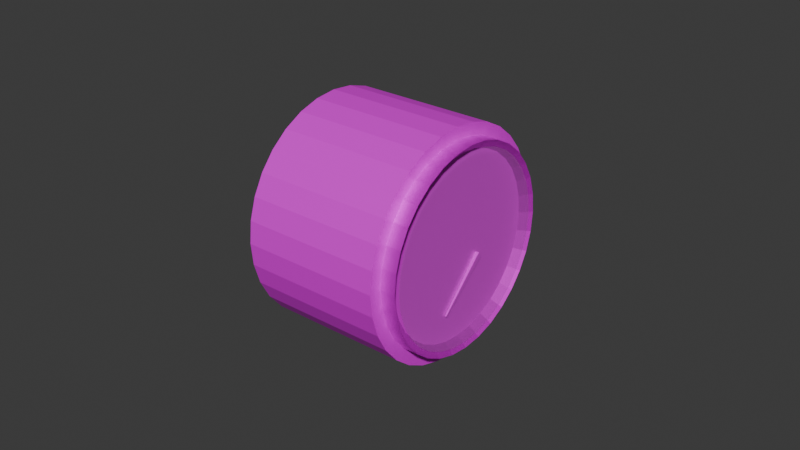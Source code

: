 # Source: rotax912-oil-press.blend  (saved by Blender 4.2.66; exported with 4.5.12 LTS)
import bpy
from mathutils import Matrix  # noqa: F401  (used for matrix-valued properties, if any)

bpy.ops.wm.read_factory_settings(use_empty=True)
scene = bpy.context.scene
scene.name = 'Scene'

# ---- collections
col_collection = bpy.data.collections.new('Collection'); scene.collection.children.link(col_collection)

# ---- images (referenced by path relative to the original .blend; pixels are not part of the script)
import os
ASSET_DIR = os.environ.get("B2B_ASSET_DIR", "")  # directory of the original .blend (textures are referenced by path, not embedded)
HERE = os.path.dirname(os.path.abspath(__file__))  # packed textures are extracted next to this script under _unpacked/

def load_image(name, relpath, width, height, colorspace="sRGB"):
    """Load a texture the original file referenced (path relative to the .blend, or extracted next to this script)."""
    p = next((c for c in (os.path.join(HERE, relpath), os.path.join(ASSET_DIR, relpath)) if relpath and os.path.exists(c)), "")
    if p:
        img = bpy.data.images.load(p, check_existing=True)
        img.name = name
    else:  # same state as the original file: an image datablock whose file is absent (Cycles renders it pink)
        img = bpy.data.images.new(name, width, height)
        img.source = "FILE"
        img.filepath = "//" + (relpath or name)
    img.colorspace_settings.name = colorspace
    return img
img_rotax912_oil_press_png = load_image('rotax912-oil-press.png', 'rotax912-oil-press.png', 1024, 1024, 'sRGB')

# ---- materials (node trees are filled in below, after node groups)
mat_gauge = bpy.data.materials.new('gauge')
mat_glass = bpy.data.materials.new('glass')
mat_glass.diffuse_color = (0.3, 0.3, 0.3, 0.15)
mat_glass.roughness = 0.5
mat_case = bpy.data.materials.new('case')

# ---- material node trees
mat_gauge.use_nodes = True; mat_gauge.node_tree.nodes.clear()
_N = mat_gauge.node_tree.nodes; _L = mat_gauge.node_tree.links
n0 = _N.new('ShaderNodeBsdfPrincipled'); n0.name = 'Principled BSDF'; n0.location = (10, 300)
n0.inputs[1].default_value = 0.1863
n1 = _N.new('ShaderNodeOutputMaterial'); n1.name = 'Material Output'; n1.location = (300, 300)
n2 = _N.new('ShaderNodeTexImage'); n2.name = 'Image Texture'; n2.location = (-280, 280)
n2.image = img_rotax912_oil_press_png
_L.new(n0.outputs[0], n1.inputs[0])
_L.new(n2.outputs[0], n0.inputs[0])
n1.is_active_output = True
mat_glass.use_nodes = True; mat_glass.node_tree.nodes.clear()
_N = mat_glass.node_tree.nodes; _L = mat_glass.node_tree.links
n0 = _N.new('ShaderNodeBsdfPrincipled'); n0.name = 'Principled BSDF'; n0.location = (10, 300)
n0.inputs[0].default_value = (0.3, 0.3, 0.3, 1.0)
n0.inputs[4].default_value = 0.15
n0.inputs[27].default_value = (0.0, 0.0, 0.0, 1.0)
n1 = _N.new('ShaderNodeOutputMaterial'); n1.name = 'Material Output'; n1.location = (300, 300)
_L.new(n0.outputs[0], n1.inputs[0])
n1.is_active_output = True
mat_case.use_nodes = True; mat_case.node_tree.nodes.clear()
_N = mat_case.node_tree.nodes; _L = mat_case.node_tree.links
n0 = _N.new('ShaderNodeBsdfPrincipled'); n0.name = 'Principled BSDF'; n0.location = (10, 300)
n0.inputs[1].default_value = 0.7255
n1 = _N.new('ShaderNodeOutputMaterial'); n1.name = 'Material Output'; n1.location = (300, 300)
n2 = _N.new('ShaderNodeTexImage'); n2.name = 'Image Texture'; n2.location = (-280, 280)
n2.image = img_rotax912_oil_press_png
_L.new(n0.outputs[0], n1.inputs[0])
_L.new(n2.outputs[0], n0.inputs[0])
n1.is_active_output = True

# ---- world
world_world = bpy.data.worlds.new('World'); scene.world = world_world
world_world.use_nodes = True; world_world.node_tree.nodes.clear()
_N = world_world.node_tree.nodes; _L = world_world.node_tree.links
n0 = _N.new('ShaderNodeOutputWorld'); n0.name = 'World Output'; n0.location = (300, 300)
n1 = _N.new('ShaderNodeBackground'); n1.name = 'Background'; n1.location = (10, 300)
n1.inputs[0].default_value = (0.05088, 0.05088, 0.05088, 1.0)
_L.new(n1.outputs[0], n0.inputs[0])
n0.is_active_output = True
world_world.color = (0.05088, 0.05088, 0.05088)
world_world.sun_shadow_jitter_overblur = 0.0

# ---- meshes
me_cylinder = bpy.data.meshes.new('Cylinder')
me_cylinder.from_pydata([(0.002476, 7.815e-10, 0.029), (0.002476, 0.005658, 0.02844), (0.002476, 0.0111, 0.02679), (0.002476, 0.01611, 0.02411), (0.002476, 0.02051, 0.02051), (0.002476, 0.02411, 0.01611), (0.002476, 0.02679, 0.0111), (0.002476, 0.02844, 0.005658), (0.002476, 0.029, -7.815e-10), (0.002476, 0.02844, -0.005658), (0.002476, 0.02679, -0.0111), (0.002476, 0.02411, -0.01611), (0.002476, 0.02051, -0.02051), (0.002476, 0.01611, -0.02411), (0.002476, 0.0111, -0.02679), (0.002476, 0.005658, -0.02844), (0.002476, 7.815e-10, -0.029), (0.002476, -0.005658, -0.02844), (0.002476, -0.0111, -0.02679), (0.002476, -0.01611, -0.02411), (0.002476, -0.02051, -0.02051), (0.002476, -0.02411, -0.01611), (0.002476, -0.02679, -0.0111), (0.002476, -0.02844, -0.005658), (0.002476, -0.029, -7.815e-10), (0.002476, -0.02844, 0.005658), (0.002476, -0.02679, 0.0111), (0.002476, -0.02411, 0.01611), (0.002476, -0.02051, 0.02051), (0.002476, -0.01611, 0.02411), (0.002476, -0.0111, 0.02679), (0.002476, -0.005658, 0.02844)], [], [(1, 0, 31, 30, 29, 28, 27, 26, 25, 24, 23, 22, 21, 20, 19, 18, 17, 16, 15, 14, 13, 12, 11, 10, 9, 8, 7, 6, 5, 4, 3, 2)])
_uv = me_cylinder.uv_layers.new(name='UVMap')
_uv.uv.foreach_set('vector', [0.5754, 0.9148, 0.4919, 0.9231, 0.4083, 0.9148, 0.328, 0.8905, 0.254, 0.8509, 0.1892, 0.7977, 0.1359, 0.7328, 0.09637, 0.6588, 0.07201, 0.5785, 0.06379, 0.495, 0.07201, 0.4115, 0.09637, 0.3312, 0.1359, 0.2572, 0.1892, 0.1923, 0.254, 0.1391, 0.328, 0.09952, 0.4083, 0.07516, 0.4919, 0.06693, 0.5754, 0.07516, 0.6557, 0.09952, 0.7297, 0.1391, 0.7945, 0.1923, 0.8478, 0.2572, 0.8873, 0.3312, 0.9117, 0.4115, 0.9199, 0.495, 0.9117, 0.5785, 0.8873, 0.6588, 0.8478, 0.7328, 0.7945, 0.7977, 0.7297, 0.8509, 0.6557, 0.8905])
me_cylinder.materials.append(mat_gauge)
me_cylinder.update()
me_cube_001 = bpy.data.meshes.new('Cube.001')
me_cube_001.from_pydata([(-0.0002927, -0.01352, -0.01317), (3.883e-07, -0.01352, -0.01317), (-0.0002927, -0.01377, -0.01291), (3.883e-07, -0.01377, -0.01291), (-0.0004965, -0.003073, -0.0039), (0.0002042, -0.003073, -0.0039), (-0.0004965, -0.004002, -0.002925), (0.0002042, -0.004002, -0.002925)], [], [(0, 1, 3, 2), (2, 3, 7, 6), (6, 7, 5, 4), (4, 5, 1, 0), (2, 6, 4, 0), (7, 3, 1, 5)])
_uv = me_cube_001.uv_layers.new(name='UVMap')
_uv.uv.foreach_set('vector', [0.7149, 0.197, 0.6875, 0.197, 0.6875, 0.1421, 0.7149, 0.1421, 0.02019, 0.05152, 0.02044, 0.03951, 0.2183, 0.03707, 0.2178, 0.06193, 0.7443, 0.127, 0.6875, 0.127, 0.6875, 0.0134, 0.7443, 0.0134, 0.2187, 0.03708, 0.2182, 0.06194, 0.0206, 0.05153, 0.02084, 0.03952, 0.0349, 0.03961, 0.2195, 0.03189, 0.2195, 0.06175, 0.0349, 0.05403, 0.2193, 0.06131, 0.03469, 0.05359, 0.03469, 0.03917, 0.2193, 0.03146])
me_cube_001.materials.append(mat_gauge)
me_cube_001.update()
me_circle_003 = bpy.data.meshes.new('Circle.003')
me_circle_003.from_pydata([(0.005212, 0.03019, -2.279e-09), (0.005212, 0.02961, 0.005892), (0.005212, 0.02789, 0.01156), (0.005212, 0.0251, 0.01677), (0.005212, 0.02135, 0.02135), (0.005212, 0.01677, 0.0251), (0.005212, 0.01156, 0.02789), (0.005212, 0.005892, 0.02961), (0.005212, 2.279e-09, 0.03019), (0.005212, -0.005892, 0.02961), (0.005212, -0.01156, 0.02789), (0.005212, -0.01677, 0.0251), (0.005212, -0.02135, 0.02135), (0.005212, -0.0251, 0.01677), (0.005212, -0.02789, 0.01156), (0.005212, -0.02961, 0.005892), (0.005212, -0.03019, 2.279e-09), (0.005212, -0.02961, -0.005892), (0.005212, -0.02789, -0.01156), (0.005212, -0.0251, -0.01677), (0.005212, -0.02135, -0.02135), (0.005212, -0.01677, -0.0251), (0.005212, -0.01156, -0.02789), (0.005212, -0.005892, -0.02961), (0.005212, -2.279e-09, -0.03019), (0.005212, 0.005892, -0.02961), (0.005212, 0.01156, -0.02789), (0.005212, 0.01677, -0.0251), (0.005212, 0.02135, -0.02135), (0.005212, 0.0251, -0.01677), (0.005212, 0.02789, -0.01156), (0.005212, 0.02961, -0.005892)], [], [(1, 2, 3, 4, 5, 6, 7, 8, 9, 10, 11, 12, 13, 14, 15, 16, 17, 18, 19, 20, 21, 22, 23, 24, 25, 26, 27, 28, 29, 30, 31, 0)])
me_circle_003.polygons.foreach_set('use_smooth', [True] * 1)
_uv = me_circle_003.uv_layers.new(name='UVMap')
_uv.uv.foreach_set('vector', [0.5, 1.0, 0.5975, 0.9904, 0.6913, 0.9619, 0.7778, 0.9157, 0.8536, 0.8536, 0.9157, 0.7778, 0.9619, 0.6913, 0.9904, 0.5975, 1.0, 0.5, 0.9904, 0.4025, 0.9619, 0.3087, 0.9157, 0.2222, 0.8536, 0.1464, 0.7778, 0.08427, 0.6913, 0.03806, 0.5975, 0.009607, 0.5, 0.0, 0.4025, 0.009607, 0.3087, 0.03806, 0.2222, 0.08427, 0.1464, 0.1464, 0.08426, 0.2222, 0.03806, 0.3087, 0.009607, 0.4025, 0.0, 0.5, 0.009607, 0.5975, 0.03806, 0.6913, 0.08427, 0.7778, 0.1464, 0.8536, 0.2222, 0.9157, 0.3087, 0.9619, 0.4025, 0.9904])
me_circle_003.materials.append(mat_glass)
me_circle_003.update()
me_cylinder_001 = bpy.data.meshes.new('Cylinder.001')
me_cylinder_001.from_pydata([(-0.04452, -1.116e-09, 0.03606), (-0.04452, 0.007034, 0.03536), (-0.04452, 0.0138, 0.03331), (-0.04452, 0.02003, 0.02998), (-0.04452, 0.02549, 0.02549), (-0.04452, 0.02998, 0.02003), (-0.04452, 0.03331, 0.0138), (-0.04452, 0.03536, 0.007034), (-0.04452, 0.03606, 1.097e-09), (-0.04452, 0.03536, -0.007034), (-0.04452, 0.03331, -0.0138), (-0.04452, 0.02998, -0.02003), (-0.04452, 0.02549, -0.02549), (-0.04452, 0.02003, -0.02998), (-0.04452, 0.0138, -0.03331), (-0.04452, 0.007034, -0.03536), (-0.04452, -1.116e-09, -0.03606), (-0.04452, -0.007034, -0.03536), (-0.04452, -0.0138, -0.03331), (-0.04452, -0.02003, -0.02998), (-0.04452, -0.02549, -0.02549), (-0.04452, -0.02998, -0.02003), (-0.04452, -0.03331, -0.0138), (-0.04452, -0.03536, -0.007034), (-0.04452, -0.03606, 1.097e-09), (-0.04452, -0.03536, 0.007034), (-0.04452, -0.03331, 0.0138), (-0.04452, -0.02998, 0.02003), (-0.04452, -0.02549, 0.02549), (-0.04452, -0.02003, 0.02998), (-0.04452, -0.0138, 0.03331), (-0.04452, -0.007034, 0.03536), (0.0004758, 8.511e-10, 0.03606), (0.0004758, 0.007034, 0.03536), (0.0004758, 0.0138, 0.03331), (0.0004758, 0.02003, 0.02998), (0.0004758, 0.02549, 0.02549), (0.0004758, 0.02998, 0.02003), (0.0004758, 0.03331, 0.0138), (0.0004758, 0.03536, 0.007034), (0.0004758, 0.03606, -8.704e-10), (0.0004758, 0.03536, -0.007034), (0.0004758, 0.03331, -0.0138), (0.0004758, 0.02998, -0.02003), (0.0004758, 0.02549, -0.02549), (0.0004758, 0.02003, -0.02998), (0.0004758, 0.0138, -0.03331), (0.0004758, 0.007034, -0.03536), (0.0004758, 8.511e-10, -0.03606), (0.0004758, -0.007034, -0.03536), (0.0004758, -0.0138, -0.03331), (0.0004758, -0.02003, -0.02998), (0.0004758, -0.02549, -0.02549), (0.0004758, -0.02998, -0.02003), (0.0004758, -0.03331, -0.0138), (0.0004758, -0.03536, -0.007034), (0.0004758, -0.03606, -8.704e-10), (0.0004758, -0.03536, 0.007034), (0.0004758, -0.03331, 0.0138), (0.0004758, -0.02998, 0.02003), (0.0004758, -0.02549, 0.02549), (0.0004758, -0.02003, 0.02998), (0.0004758, -0.0138, 0.03331), (0.0004758, -0.007034, 0.03536)], [], [(0, 1, 2, 3, 4, 5, 6, 7, 8, 9, 10, 11, 12, 13, 14, 15, 16, 17, 18, 19, 20, 21, 22, 23, 24, 25, 26, 27, 28, 29, 30, 31), (31, 63, 32, 0), (30, 62, 63, 31), (29, 61, 62, 30), (28, 60, 61, 29), (27, 59, 60, 28), (26, 58, 59, 27), (25, 57, 58, 26), (24, 56, 57, 25), (23, 55, 56, 24), (22, 54, 55, 23), (21, 53, 54, 22), (20, 52, 53, 21), (19, 51, 52, 20), (18, 50, 51, 19), (17, 49, 50, 18), (16, 48, 49, 17), (15, 47, 48, 16), (14, 46, 47, 15), (13, 45, 46, 14), (12, 44, 45, 13), (11, 43, 44, 12), (10, 42, 43, 11), (9, 41, 42, 10), (8, 40, 41, 9), (7, 39, 40, 8), (6, 38, 39, 7), (5, 37, 38, 6), (4, 36, 37, 5), (3, 35, 36, 4), (2, 34, 35, 3), (1, 33, 34, 2), (0, 32, 33, 1), (63, 62, 61, 60, 59, 58, 57, 56, 55, 54, 53, 52, 51, 50, 49, 48, 47, 46, 45, 44, 43, 42, 41, 40, 39, 38, 37, 36, 35, 34, 33, 32)])
_uv = me_cylinder_001.uv_layers.new(name='UVMap')
_uv.uv.foreach_set('vector', [0.0, 0.91, 0.1743, 0.91, 0.1687, 0.91, 0.1631, 0.91, 0.1575, 0.91, 0.1518, 0.91, 0.1462, 0.91, 0.1406, 0.91, 0.135, 0.91, 0.1294, 0.91, 0.1237, 0.91, 0.1181, 0.91, 0.1125, 0.91, 0.1069, 0.91, 0.1012, 0.91, 0.09561, 0.91, 0.08998, 0.91, 0.08436, 0.91, 0.07874, 0.91, 0.07311, 0.91, 0.06749, 0.91, 0.06186, 0.91, 0.05624, 0.91, 0.05062, 0.91, 0.04499, 0.91, 0.03937, 0.91, 0.03374, 0.91, 0.02812, 0.91, 0.0225, 0.91, 0.01687, 0.91, 0.01125, 0.91, 0.005624, 0.91, 0.005624, 0.91, 0.005624, 0.9924, 0.0, 0.9924, 0.0, 0.91, 0.01125, 0.91, 0.01125, 0.9924, 0.005624, 0.9924, 0.005624, 0.91, 0.01687, 0.91, 0.01687, 0.9924, 0.01125, 0.9924, 0.01125, 0.91, 0.0225, 0.91, 0.0225, 0.9924, 0.01687, 0.9924, 0.01687, 0.91, 0.02812, 0.91, 0.02812, 0.9924, 0.0225, 0.9924, 0.0225, 0.91, 0.03374, 0.91, 0.03374, 0.9924, 0.02812, 0.9924, 0.02812, 0.91, 0.03937, 0.91, 0.03937, 0.9924, 0.03374, 0.9924, 0.03374, 0.91, 0.04499, 0.91, 0.04499, 0.9924, 0.03937, 0.9924, 0.03937, 0.91, 0.05062, 0.91, 0.05062, 0.9924, 0.04499, 0.9924, 0.04499, 0.91, 0.05624, 0.91, 0.05624, 0.9924, 0.05062, 0.9924, 0.05062, 0.91, 0.06186, 0.91, 0.06186, 0.9924, 0.05624, 0.9924, 0.05624, 0.91, 0.06749, 0.91, 0.06749, 0.9924, 0.06186, 0.9924, 0.06186, 0.91, 0.07311, 0.91, 0.07311, 0.9924, 0.06749, 0.9924, 0.06749, 0.91, 0.07874, 0.91, 0.07874, 0.9924, 0.07311, 0.9924, 0.07311, 0.91, 0.08436, 0.91, 0.08436, 0.9924, 0.07874, 0.9924, 0.07874, 0.91, 0.08998, 0.91, 0.08998, 0.9924, 0.08436, 0.9924, 0.08436, 0.91, 0.09561, 0.91, 0.09561, 0.9924, 0.08998, 0.9924, 0.08998, 0.91, 0.1012, 0.91, 0.1012, 0.9924, 0.09561, 0.9924, 0.09561, 0.91, 0.1069, 0.91, 0.1069, 0.9924, 0.1012, 0.9924, 0.1012, 0.91, 0.1125, 0.91, 0.1125, 0.9924, 0.1069, 0.9924, 0.1069, 0.91, 0.1181, 0.91, 0.1181, 0.9924, 0.1125, 0.9924, 0.1125, 0.91, 0.1237, 0.91, 0.1237, 0.9924, 0.1181, 0.9924, 0.1181, 0.91, 0.1294, 0.91, 0.1294, 0.9924, 0.1237, 0.9924, 0.1237, 0.91, 0.135, 0.91, 0.135, 0.9924, 0.1294, 0.9924, 0.1294, 0.91, 0.1406, 0.91, 0.1406, 0.9924, 0.135, 0.9924, 0.135, 0.91, 0.1462, 0.91, 0.1462, 0.9924, 0.1406, 0.9924, 0.1406, 0.91, 0.1518, 0.91, 0.1518, 0.9924, 0.1462, 0.9924, 0.1462, 0.91, 0.1575, 0.91, 0.1575, 0.9924, 0.1518, 0.9924, 0.1518, 0.91, 0.1631, 0.91, 0.1631, 0.9924, 0.1575, 0.9924, 0.1575, 0.91, 0.1687, 0.91, 0.1687, 0.9924, 0.1631, 0.9924, 0.1631, 0.91, 0.1743, 0.91, 0.1743, 0.9924, 0.1687, 0.9924, 0.1687, 0.91, 0.18, 0.91, 0.18, 0.9924, 0.1743, 0.9924, 0.1743, 0.91, 0.005624, 0.9924, 0.01125, 0.9924, 0.01687, 0.9924, 0.0225, 0.9924, 0.02812, 0.9924, 0.03374, 0.9924, 0.03937, 0.9924, 0.04499, 0.9924, 0.05062, 0.9924, 0.05624, 0.9924, 0.06186, 0.9924, 0.06749, 0.9924, 0.07311, 0.9924, 0.07874, 0.9924, 0.08436, 0.9924, 0.08998, 0.9924, 0.09561, 0.9924, 0.1012, 0.9924, 0.1069, 0.9924, 0.1125, 0.9924, 0.1181, 0.9924, 0.1237, 0.9924, 0.1294, 0.9924, 0.135, 0.9924, 0.1406, 0.9924, 0.1462, 0.9924, 0.1518, 0.9924, 0.1575, 0.9924, 0.1631, 0.9924, 0.1687, 0.9924, 0.1743, 0.9924, 0.18, 0.9924])
me_cylinder_001.materials.append(mat_gauge)
me_cylinder_001.update()
me_cylinder_002 = bpy.data.meshes.new('Cylinder.002')
me_cylinder_002.from_pydata([(0.002476, 7.815e-10, 0.029), (0.002476, 0.005658, 0.02844), (0.002476, 0.0111, 0.02679), (0.002476, 0.01611, 0.02411), (0.002476, 0.02051, 0.02051), (0.002476, 0.02411, 0.01611), (0.002476, 0.02679, 0.0111), (0.002476, 0.02844, 0.005658), (0.002476, 0.029, -7.815e-10), (0.002476, 0.02844, -0.005658), (0.002476, 0.02679, -0.0111), (0.002476, 0.02411, -0.01611), (0.002476, 0.02051, -0.02051), (0.002476, 0.01611, -0.02411), (0.002476, 0.0111, -0.02679), (0.002476, 0.005658, -0.02844), (0.002476, 7.815e-10, -0.029), (0.002476, -0.005658, -0.02844), (0.002476, -0.0111, -0.02679), (0.002476, -0.01611, -0.02411), (0.002476, -0.02051, -0.02051), (0.002476, -0.02411, -0.01611), (0.002476, -0.02679, -0.0111), (0.002476, -0.02844, -0.005658), (0.002476, -0.029, -7.815e-10), (0.002476, -0.02844, 0.005658), (0.002476, -0.02679, 0.0111), (0.002476, -0.02411, 0.01611), (0.002476, -0.02051, 0.02051), (0.002476, -0.01611, 0.02411), (0.002476, -0.0111, 0.02679), (0.002476, -0.005658, 0.02844), (0.005476, 0.006263, 0.03148), (0.005476, 8.881e-10, 0.0321), (0.005476, 0.01228, 0.02966), (0.005476, 0.01783, 0.02669), (0.005476, 0.0227, 0.0227), (0.005476, 0.02669, 0.01783), (0.005476, 0.02966, 0.01228), (0.005476, 0.03148, 0.006263), (0.005476, 0.0321, -8.881e-10), (0.005476, 0.03148, -0.006263), (0.005476, 0.02966, -0.01228), (0.005476, 0.02669, -0.01783), (0.005476, 0.0227, -0.0227), (0.005476, 0.01783, -0.02669), (0.005476, 0.01228, -0.02966), (0.005476, 0.006263, -0.03148), (0.005476, 8.881e-10, -0.0321), (0.005476, -0.006263, -0.03148), (0.005476, -0.01228, -0.02966), (0.005476, -0.01783, -0.02669), (0.005476, -0.0227, -0.0227), (0.005476, -0.02669, -0.01783), (0.005476, -0.02966, -0.01228), (0.005476, -0.03148, -0.006263), (0.005476, -0.0321, -8.881e-10), (0.005476, -0.03148, 0.006263), (0.005476, -0.02966, 0.01228), (0.005476, -0.02669, 0.01783), (0.005476, -0.0227, 0.0227), (0.005476, -0.01783, 0.02669), (0.005476, -0.01228, 0.02966), (0.005476, -0.006263, 0.03148), (0.0004758, 7.105e-10, 0.0321), (0.0004758, 0.006263, 0.03148), (0.0004758, 0.01228, 0.02966), (0.0004758, 0.01783, 0.02669), (0.0004758, 0.0227, 0.0227), (0.0004758, 0.02669, 0.01783), (0.0004758, 0.02966, 0.01228), (0.0004758, 0.03148, 0.006263), (0.0004758, 0.0321, -7.105e-10), (0.0004758, 0.03148, -0.006263), (0.0004758, 0.02966, -0.01228), (0.0004758, 0.02669, -0.01783), (0.0004758, 0.0227, -0.0227), (0.0004758, 0.01783, -0.02669), (0.0004758, 0.01228, -0.02966), (0.0004758, 0.006263, -0.03148), (0.0004758, 7.105e-10, -0.0321), (0.0004758, -0.006263, -0.03148), (0.0004758, -0.01228, -0.02966), (0.0004758, -0.01783, -0.02669), (0.0004758, -0.0227, -0.0227), (0.0004758, -0.02669, -0.01783), (0.0004758, -0.02966, -0.01228), (0.0004758, -0.03148, -0.006263), (0.0004758, -0.0321, -7.105e-10), (0.0004758, -0.03148, 0.006263), (0.0004758, -0.02966, 0.01228), (0.0004758, -0.02669, 0.01783), (0.0004758, -0.0227, 0.0227), (0.0004758, -0.01783, 0.02669), (0.0004758, -0.01228, 0.02966), (0.0004758, -0.006263, 0.03148)], [], [(64, 33, 32, 65), (65, 32, 34, 66), (66, 34, 35, 67), (67, 35, 36, 68), (68, 36, 37, 69), (69, 37, 38, 70), (70, 38, 39, 71), (71, 39, 40, 72), (72, 40, 41, 73), (73, 41, 42, 74), (74, 42, 43, 75), (75, 43, 44, 76), (76, 44, 45, 77), (77, 45, 46, 78), (78, 46, 47, 79), (79, 47, 48, 80), (80, 48, 49, 81), (81, 49, 50, 82), (82, 50, 51, 83), (83, 51, 52, 84), (84, 52, 53, 85), (85, 53, 54, 86), (86, 54, 55, 87), (87, 55, 56, 88), (88, 56, 57, 89), (89, 57, 58, 90), (90, 58, 59, 91), (91, 59, 60, 92), (92, 60, 61, 93), (93, 61, 62, 94), (94, 62, 63, 95), (95, 63, 33, 64), (0, 1, 32, 33), (1, 2, 34, 32), (2, 3, 35, 34), (3, 4, 36, 35), (4, 5, 37, 36), (5, 6, 38, 37), (6, 7, 39, 38), (7, 8, 40, 39), (8, 9, 41, 40), (9, 10, 42, 41), (10, 11, 43, 42), (11, 12, 44, 43), (12, 13, 45, 44), (13, 14, 46, 45), (14, 15, 47, 46), (15, 16, 48, 47), (16, 17, 49, 48), (17, 18, 50, 49), (18, 19, 51, 50), (19, 20, 52, 51), (20, 21, 53, 52), (21, 22, 54, 53), (22, 23, 55, 54), (23, 24, 56, 55), (24, 25, 57, 56), (25, 26, 58, 57), (26, 27, 59, 58), (27, 28, 60, 59), (28, 29, 61, 60), (29, 30, 62, 61), (30, 31, 63, 62), (31, 0, 33, 63), (95, 64, 65, 66, 67, 68, 69, 70, 71, 72, 73, 74, 75, 76, 77, 78, 79, 80, 81, 82, 83, 84, 85, 86, 87, 88, 89, 90, 91, 92, 93, 94)])
_uv = me_cylinder_002.uv_layers.new(name='UVMap')
_uv.uv.foreach_set('vector', [0.18, 0.9924, 0.18, 1.0, 0.1743, 1.0, 0.1743, 0.9924, 0.1743, 0.9924, 0.1743, 1.0, 0.1687, 1.0, 0.1687, 0.9924, 0.1687, 0.9924, 0.1687, 1.0, 0.1631, 1.0, 0.1631, 0.9924, 0.1631, 0.9924, 0.1631, 1.0, 0.1575, 1.0, 0.1575, 0.9924, 0.1575, 0.9924, 0.1575, 1.0, 0.1518, 1.0, 0.1518, 0.9924, 0.1518, 0.9924, 0.1518, 1.0, 0.1462, 1.0, 0.1462, 0.9924, 0.1462, 0.9924, 0.1462, 1.0, 0.1406, 1.0, 0.1406, 0.9924, 0.1406, 0.9924, 0.1406, 1.0, 0.135, 1.0, 0.135, 0.9924, 0.135, 0.9924, 0.135, 1.0, 0.1294, 1.0, 0.1294, 0.9924, 0.1294, 0.9924, 0.1294, 1.0, 0.1237, 1.0, 0.1237, 0.9924, 0.1237, 0.9924, 0.1237, 1.0, 0.1181, 1.0, 0.1181, 0.9924, 0.1181, 0.9924, 0.1181, 1.0, 0.1125, 1.0, 0.1125, 0.9924, 0.1125, 0.9924, 0.1125, 1.0, 0.1069, 1.0, 0.1069, 0.9924, 0.1069, 0.9924, 0.1069, 1.0, 0.1012, 1.0, 0.1012, 0.9924, 0.1012, 0.9924, 0.1012, 1.0, 0.09561, 1.0, 0.09561, 0.9924, 0.09561, 0.9924, 0.09561, 1.0, 0.08998, 1.0, 0.08998, 0.9924, 0.08998, 0.9924, 0.08998, 1.0, 0.08436, 1.0, 0.08436, 0.9924, 0.08436, 0.9924, 0.08436, 1.0, 0.07874, 1.0, 0.07874, 0.9924, 0.07874, 0.9924, 0.07874, 1.0, 0.07311, 1.0, 0.07311, 0.9924, 0.07311, 0.9924, 0.07311, 1.0, 0.06749, 1.0, 0.06749, 0.9924, 0.06749, 0.9924, 0.06749, 1.0, 0.06186, 1.0, 0.06186, 0.9924, 0.06186, 0.9924, 0.06186, 1.0, 0.05624, 1.0, 0.05624, 0.9924, 0.05624, 0.9924, 0.05624, 1.0, 0.05062, 1.0, 0.05062, 0.9924, 0.05062, 0.9924, 0.05062, 1.0, 0.04499, 1.0, 0.04499, 0.9924, 0.04499, 0.9924, 0.04499, 1.0, 0.03937, 1.0, 0.03937, 0.9924, 0.03937, 0.9924, 0.03937, 1.0, 0.03374, 1.0, 0.03374, 0.9924, 0.03374, 0.9924, 0.03374, 1.0, 0.02812, 1.0, 0.02812, 0.9924, 0.02812, 0.9924, 0.02812, 1.0, 0.0225, 1.0, 0.0225, 0.9924, 0.0225, 0.9924, 0.0225, 1.0, 0.01687, 1.0, 0.01687, 0.9924, 0.01687, 0.9924, 0.01687, 1.0, 0.01125, 1.0, 0.01125, 0.9924, 0.01125, 0.9924, 0.01125, 1.0, 0.005624, 1.0, 0.005624, 0.9924, 0.005624, 0.9924, 0.005624, 1.0, 0.0, 1.0, 0.0, 0.9924, 0.5005, 0.9484, 0.5879, 0.9398, 0.5972, 0.9868, 0.5005, 0.9963, 0.5879, 0.9398, 0.6719, 0.9143, 0.6903, 0.9586, 0.5972, 0.9868, 0.6719, 0.9143, 0.7494, 0.8729, 0.776, 0.9127, 0.6903, 0.9586, 0.7494, 0.8729, 0.8173, 0.8172, 0.8512, 0.8511, 0.776, 0.9127, 0.8173, 0.8172, 0.873, 0.7493, 0.9129, 0.7759, 0.8512, 0.8511, 0.873, 0.7493, 0.9144, 0.6718, 0.9587, 0.6902, 0.9129, 0.7759, 0.9144, 0.6718, 0.9399, 0.5878, 0.9869, 0.5971, 0.9587, 0.6902, 0.9399, 0.5878, 0.9485, 0.5003, 0.9964, 0.5003, 0.9869, 0.5971, 0.9485, 0.5003, 0.9399, 0.4129, 0.9869, 0.4036, 0.9964, 0.5003, 0.9399, 0.4129, 0.9144, 0.3289, 0.9587, 0.3105, 0.9869, 0.4036, 0.9144, 0.3289, 0.873, 0.2514, 0.9129, 0.2248, 0.9587, 0.3105, 0.873, 0.2514, 0.8173, 0.1835, 0.8512, 0.1496, 0.9129, 0.2248, 0.8173, 0.1835, 0.7494, 0.1278, 0.776, 0.08796, 0.8512, 0.1496, 0.7494, 0.1278, 0.6719, 0.0864, 0.6903, 0.04213, 0.776, 0.08796, 0.6719, 0.0864, 0.5879, 0.0609, 0.5972, 0.0139, 0.6903, 0.04213, 0.5879, 0.0609, 0.5005, 0.05229, 0.5005, 0.004371, 0.5972, 0.0139, 0.5005, 0.05229, 0.4131, 0.0609, 0.4037, 0.0139, 0.5005, 0.004371, 0.4131, 0.0609, 0.329, 0.0864, 0.3107, 0.04213, 0.4037, 0.0139, 0.329, 0.0864, 0.2515, 0.1278, 0.2249, 0.08796, 0.3107, 0.04213, 0.2515, 0.1278, 0.1836, 0.1835, 0.1498, 0.1496, 0.2249, 0.08796, 0.1836, 0.1835, 0.1279, 0.2514, 0.08807, 0.2248, 0.1498, 0.1496, 0.1279, 0.2514, 0.08651, 0.3289, 0.04224, 0.3105, 0.08807, 0.2248, 0.08651, 0.3289, 0.06102, 0.4129, 0.01402, 0.4036, 0.04224, 0.3105, 0.06102, 0.4129, 0.05241, 0.5003, 0.004486, 0.5003, 0.01402, 0.4036, 0.05241, 0.5003, 0.06102, 0.5878, 0.01402, 0.5971, 0.004486, 0.5003, 0.06102, 0.5878, 0.08651, 0.6718, 0.04224, 0.6902, 0.01402, 0.5971, 0.08651, 0.6718, 0.1279, 0.7493, 0.08807, 0.7759, 0.04224, 0.6902, 0.1279, 0.7493, 0.1836, 0.8172, 0.1498, 0.8511, 0.08807, 0.7759, 0.1836, 0.8172, 0.2515, 0.8729, 0.2249, 0.9127, 0.1498, 0.8511, 0.2515, 0.8729, 0.329, 0.9143, 0.3107, 0.9586, 0.2249, 0.9127, 0.329, 0.9143, 0.4131, 0.9398, 0.4037, 0.9868, 0.3107, 0.9586, 0.4131, 0.9398, 0.5005, 0.9484, 0.5005, 0.9963, 0.4037, 0.9868, 0.005624, 0.9924, 0.18, 0.9924, 0.1743, 0.9924, 0.1687, 0.9924, 0.1631, 0.9924, 0.1575, 0.9924, 0.1518, 0.9924, 0.1462, 0.9924, 0.1406, 0.9924, 0.135, 0.9924, 0.1294, 0.9924, 0.1237, 0.9924, 0.1181, 0.9924, 0.1125, 0.9924, 0.1069, 0.9924, 0.1012, 0.9924, 0.09561, 0.9924, 0.08998, 0.9924, 0.08436, 0.9924, 0.07874, 0.9924, 0.07311, 0.9924, 0.06749, 0.9924, 0.06186, 0.9924, 0.05624, 0.9924, 0.05062, 0.9924, 0.04499, 0.9924, 0.03937, 0.9924, 0.03374, 0.9924, 0.02812, 0.9924, 0.0225, 0.9924, 0.01687, 0.9924, 0.01125, 0.9924])
me_cylinder_002.materials.append(mat_case)
me_cylinder_002.update()

# ---- objects
ob_oil_press = bpy.data.objects.new('oil press', me_cylinder)
ob_oil_press_needle = bpy.data.objects.new('oil press needle', me_cube_001)
ob_oil_press_glass = bpy.data.objects.new('oil press glass', me_circle_003)
ob_oil_press_body = bpy.data.objects.new('oil press body', me_cylinder_001)
ob_oil_press_case = bpy.data.objects.new('oil press case', me_cylinder_002)

# ---- transforms, parenting, visibility, modifiers, constraints
ob_oil_press.location = (0.0, 0.0, 0.0)
ob_oil_press_needle.location = (0.0032, 0.0137, 0.0)
ob_oil_press_needle.scale = (1.487, 1.487, 1.487)
ob_oil_press_glass.location = (0.0, 0.0, 0.0)
ob_oil_press_glass.show_transparent = True
ob_oil_press_body.location = (0.0, 0.0, 0.0)
ob_oil_press_case.location = (0.0, 0.0, 0.0)

# ---- collection membership
col_collection.objects.link(ob_oil_press)
col_collection.objects.link(ob_oil_press_needle)
col_collection.objects.link(ob_oil_press_glass)
col_collection.objects.link(ob_oil_press_body)
col_collection.objects.link(ob_oil_press_case)

# ---- scene / render settings (as saved in the file)
scene.frame_start = 1; scene.frame_end = 250; scene.frame_set(1)
scene.render.engine = 'BLENDER_EEVEE_NEXT'
bpy.context.view_layer.update()

# ---- added for rendering (the .blend has no active camera and no usable light): camera, sun
cam_auto = bpy.data.cameras.new('AutoCamera')
cam_auto.lens = 50.0
cam_auto.sensor_width = 36.0
cam_auto.clip_end = 1000.0
ob_auto_camera = bpy.data.objects.new('AutoCamera', cam_auto)
scene.collection.objects.link(ob_auto_camera)
ob_auto_camera.location = (0.165521, -0.222054, 0.148036)
ob_auto_camera.rotation_euler = (1.09748, -7.21219e-08, 0.694738)
scene.camera = ob_auto_camera
light_auto_sun = bpy.data.lights.new('AutoSun', 'SUN')
light_auto_sun.energy = 3.0
light_auto_sun.angle = 0.0523599
ob_auto_sun = bpy.data.objects.new('AutoSun', light_auto_sun)
scene.collection.objects.link(ob_auto_sun)
ob_auto_sun.rotation_euler = (0.872665, 0.174533, 0.523599)
bpy.context.view_layer.update()
